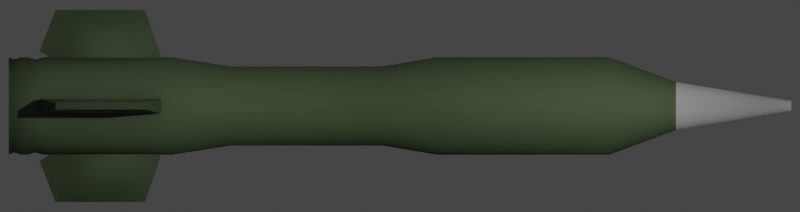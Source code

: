 # Source: of45.blend  (saved by Blender 2.93.20; exported with 4.5.12 LTS)
import bpy
from mathutils import Matrix  # noqa: F401  (used for matrix-valued properties, if any)

bpy.ops.wm.read_factory_settings(use_empty=True)
scene = bpy.context.scene
scene.name = 'Scene'

# ---- collections
col_collection = bpy.data.collections.new('Collection'); scene.collection.children.link(col_collection)

# ---- materials (node trees are filled in below, after node groups)
mat_main = bpy.data.materials.new('Main')
mat_white = bpy.data.materials.new('White')

# ---- node groups
ng_mk48_shader = bpy.data.node_groups.new('Mk48 Shader', 'ShaderNodeTree')
_s = ng_mk48_shader.interface.new_socket(name='BSDF', in_out='OUTPUT', socket_type='NodeSocketShader')
_s = ng_mk48_shader.interface.new_socket(name='Color', in_out='INPUT', socket_type='NodeSocketColor')
_s.default_value = (0.2529, 0.2529, 0.2529, 1.0)
_s = ng_mk48_shader.interface.new_socket(name='Roughness', in_out='INPUT', socket_type='NodeSocketFloat')
_s.subtype = 'FACTOR'
_s.default_value = 0.5
_s.min_value = 0.0
_s.max_value = 1.0
_s = ng_mk48_shader.interface.new_socket(name='Metallic', in_out='INPUT', socket_type='NodeSocketFloat')
_s.subtype = 'FACTOR'
_s.default_value = 1.0
_s.min_value = 0.0
_s.max_value = 1.0
_N = ng_mk48_shader.nodes; _L = ng_mk48_shader.links
n0 = _N.new('NodeGroupOutput'); n0.name = 'Group Output'; n0.location = (421, 0)
n1 = _N.new('ShaderNodeBsdfPrincipled'); n1.name = 'Principled BSDF'; n1.location = (131, 46)
n1.distribution = 'GGX'
n1.subsurface_method = 'BURLEY'
n1.inputs[3].default_value = 1.45
n1.inputs[27].default_value = (0.0, 0.0, 0.0, 1.0)
n1.inputs[28].default_value = 1.0
n2 = _N.new('ShaderNodeAmbientOcclusion'); n2.name = 'Ambient Occlusion'; n2.location = (-85, 128)
n2.samples = 8
n3 = _N.new('ShaderNodeBevel'); n3.name = 'Bevel'; n3.location = (-265, -248)
n3.inputs[0].default_value = 0.1
n4 = _N.new('NodeGroupInput'); n4.name = 'Mk48 Shader'; n4.location = (-468, -27)
n5 = _N.new('ShaderNodeNewGeometry'); n5.name = 'Geometry'; n5.location = (-875, -245)
n6 = _N.new('ShaderNodeBump'); n6.name = 'Bump'; n6.location = (-470, -299)
n6.inputs[0].default_value = 0.01
n6.inputs[1].default_value = 1.0
n6.inputs[2].default_value = 1.0
n7 = _N.new('ShaderNodeTexNoise'); n7.name = 'Noise Texture'; n7.location = (-671, -234)
n7.inputs[2].default_value = 2.0
_L.new(n1.outputs[0], n0.inputs[0])
_L.new(n2.outputs[0], n1.inputs[0])
_L.new(n4.outputs[0], n2.inputs[0])
_L.new(n4.outputs[1], n1.inputs[2])
_L.new(n4.outputs[2], n1.inputs[1])
_L.new(n3.outputs[0], n2.inputs[2])
_L.new(n5.outputs[0], n7.inputs[0])
_L.new(n7.outputs[0], n6.inputs[3])
_L.new(n6.outputs[0], n3.inputs[1])
_L.new(n3.outputs[0], n1.inputs[5])
n0.is_active_output = True
ng_auto_smooth = bpy.data.node_groups.new('Auto Smooth', 'GeometryNodeTree')
_s = ng_auto_smooth.interface.new_socket(name='Geometry', in_out='OUTPUT', socket_type='NodeSocketGeometry')
_s = ng_auto_smooth.interface.new_socket(name='Geometry', in_out='INPUT', socket_type='NodeSocketGeometry')
_s = ng_auto_smooth.interface.new_socket(name='Angle', in_out='INPUT', socket_type='NodeSocketFloat')
_s.subtype = 'ANGLE'
_s.min_value = 0.0
_s.max_value = 3.142
ng_auto_smooth.is_modifier = True
_N = ng_auto_smooth.nodes; _L = ng_auto_smooth.links
n0 = _N.new('NodeGroupOutput'); n0.name = 'Group Output'; n0.location = (480, -100)
n1 = _N.new('NodeGroupInput'); n1.name = 'Group Input'; n1.location = (-420, -300)
n2 = _N.new('NodeGroupInput'); n2.name = 'Group Input.001'; n2.location = (-60, -100)
n3 = _N.new('GeometryNodeSetShadeSmooth'); n3.name = 'Set Shade Smooth'; n3.location = (120, -100)
n3.domain = 'EDGE'
n4 = _N.new('GeometryNodeSetShadeSmooth'); n4.name = 'Set Shade Smooth.001'; n4.location = (300, -100)
n5 = _N.new('GeometryNodeInputMeshEdgeAngle'); n5.name = 'Edge Angle'; n5.location = (-420, -220)
n6 = _N.new('GeometryNodeInputEdgeSmooth'); n6.name = 'Is Edge Smooth'; n6.location = (-60, -160)
n7 = _N.new('GeometryNodeInputShadeSmooth'); n7.name = 'Is Face Smooth'; n7.location = (-240, -340)
n8 = _N.new('FunctionNodeBooleanMath'); n8.name = 'Boolean Math'; n8.location = (-60, -220)
n9 = _N.new('FunctionNodeCompare'); n9.name = 'Compare'; n9.location = (-240, -180)
n9.operation = 'LESS_EQUAL'
_L.new(n5.outputs[0], n9.inputs[0])
_L.new(n4.outputs[0], n0.inputs[0])
_L.new(n1.outputs[1], n9.inputs[1])
_L.new(n9.outputs[0], n8.inputs[0])
_L.new(n7.outputs[0], n8.inputs[1])
_L.new(n2.outputs[0], n3.inputs[0])
_L.new(n6.outputs[0], n3.inputs[1])
_L.new(n3.outputs[0], n4.inputs[0])
_L.new(n8.outputs[0], n3.inputs[2])
n0.is_active_output = True

# ---- material node trees
mat_main.use_nodes = True; mat_main.node_tree.nodes.clear()
_N = mat_main.node_tree.nodes; _L = mat_main.node_tree.links
n0 = _N.new('ShaderNodeOutputMaterial'); n0.name = 'Material Output'; n0.location = (300, 300)
n1 = _N.new('ShaderNodeGroup'); n1.name = 'Mk48 Shader'; n1.location = (-18, 321)
n1.label = 'Mk48 Shader'
n1.node_tree = ng_mk48_shader
n1.inputs[0].default_value = (0.07247, 0.1107, 0.05044, 1.0)
n1.inputs[1].default_value = 0.7
n1.inputs[2].default_value = 0.0
_L.new(n1.outputs[0], n0.inputs[0])
n0.is_active_output = True
mat_white.use_nodes = True; mat_white.node_tree.nodes.clear()
_N = mat_white.node_tree.nodes; _L = mat_white.node_tree.links
n0 = _N.new('ShaderNodeOutputMaterial'); n0.name = 'Material Output'; n0.location = (300, 300)
n1 = _N.new('ShaderNodeGroup'); n1.name = 'Mk48 Shader'; n1.location = (-18, 321)
n1.label = 'Mk48 Shader'
n1.node_tree = ng_mk48_shader
n1.inputs[0].default_value = (0.4869, 0.4869, 0.4869, 1.0)
n1.inputs[1].default_value = 0.7
n1.inputs[2].default_value = 0.0
_L.new(n1.outputs[0], n0.inputs[0])
n0.is_active_output = True

# ---- world
world_world = bpy.data.worlds.new('World'); scene.world = world_world
world_world.use_sun_shadow = False
world_world.sun_shadow_jitter_overblur = 0.0

# ---- cameras
cam_camera = bpy.data.cameras.new('Camera')
cam_camera.type = 'ORTHO'
cam_camera.clip_end = 100.0
cam_camera.ortho_scale = 1.15

# ---- lights
light_light = bpy.data.lights.new('Light', 'POINT')
light_light.transmission_factor = 0.0
light_light.energy = 1000.0
light_light.shadow_soft_size = 0.1
light_light.shadow_maximum_resolution = 0.006
light_light.use_absolute_resolution = True

# ---- meshes
me_cylinder = bpy.data.meshes.new('Cylinder')
me_cylinder.from_pydata([(0.0, 0.07, -0.5625), (6.588e-09, 0.007659, 0.5625), (0.01366, 0.06865, -0.5625), (0.001494, 0.007512, 0.5625), (0.02679, 0.06467, -0.5625), (0.002931, 0.007076, 0.5625), (0.03889, 0.0582, -0.5625), (0.004255, 0.006368, 0.5625), (0.0495, 0.0495, -0.5625), (0.005416, 0.005416, 0.5625), (0.0582, 0.03889, -0.5625), (0.006368, 0.004255, 0.5625), (0.06467, 0.02679, -0.5625), (0.007076, 0.002931, 0.5625), (0.06865, 0.01366, -0.5625), (0.007512, 0.001494, 0.5625), (0.07, 5.285e-09, -0.5625), (0.007659, 1.986e-08, 0.5625), (0.06865, -0.01366, -0.5625), (0.007512, -0.001494, 0.5625), (0.06467, -0.02679, -0.5625), (0.007076, -0.002931, 0.5625), (0.0582, -0.03889, -0.5625), (0.006368, -0.004255, 0.5625), (0.0495, -0.0495, -0.5625), (0.005416, -0.005416, 0.5625), (0.03889, -0.0582, -0.5625), (0.004255, -0.006368, 0.5625), (0.02679, -0.06467, -0.5625), (0.002931, -0.007076, 0.5625), (0.01366, -0.06865, -0.5625), (0.001494, -0.007512, 0.5625), (-2.281e-08, -0.07, -0.5625), (4.092e-09, -0.007659, 0.5625), (-0.01366, -0.06865, -0.5625), (-0.001494, -0.007512, 0.5625), (-0.02679, -0.06467, -0.5625), (-0.002931, -0.007076, 0.5625), (-0.03889, -0.0582, -0.5625), (-0.004255, -0.006368, 0.5625), (-0.0495, -0.0495, -0.5625), (-0.005416, -0.005416, 0.5625), (-0.0582, -0.03889, -0.5625), (-0.006368, -0.004255, 0.5625), (-0.06467, -0.02679, -0.5625), (-0.007076, -0.002931, 0.5625), (-0.06865, -0.01366, -0.5625), (-0.007512, -0.001494, 0.5625), (-0.07, 6.759e-08, -0.5625), (-0.007659, 2.668e-08, 0.5625), (-0.06865, 0.01366, -0.5625), (-0.007512, 0.001494, 0.5625), (-0.06467, 0.02679, -0.5625), (-0.007076, 0.002931, 0.5625), (-0.0582, 0.03889, -0.5625), (-0.006368, 0.004255, 0.5625), (-0.0495, 0.0495, -0.5625), (-0.005416, 0.005416, 0.5625), (-0.03889, 0.0582, -0.5625), (-0.004255, 0.006368, 0.5625), (-0.02679, 0.06467, -0.5625), (-0.002931, 0.007076, 0.5625), (-0.01366, 0.06865, -0.5625), (-0.001494, 0.007512, 0.5625), (0.0, 0.07, 0.3011), (0.01366, 0.06865, 0.3011), (0.02679, 0.06467, 0.3011), (0.03889, 0.0582, 0.3011), (0.0495, 0.0495, 0.3011), (0.0582, 0.03889, 0.3011), (0.06467, 0.02679, 0.3011), (0.06865, 0.01366, 0.3011), (0.07, 5.285e-09, 0.3011), (0.06865, -0.01366, 0.3011), (0.06467, -0.02679, 0.3011), (0.0582, -0.03889, 0.3011), (0.0495, -0.0495, 0.3011), (0.03889, -0.0582, 0.3011), (0.02679, -0.06467, 0.3011), (0.01366, -0.06865, 0.3011), (-2.281e-08, -0.07, 0.3011), (-0.01366, -0.06865, 0.3011), (-0.02679, -0.06467, 0.3011), (-0.03889, -0.0582, 0.3011), (-0.0495, -0.0495, 0.3011), (-0.0582, -0.03889, 0.3011), (-0.06467, -0.02679, 0.3011), (-0.06865, -0.01366, 0.3011), (-0.07, 6.759e-08, 0.3011), (-0.06865, 0.01366, 0.3011), (-0.06467, 0.02679, 0.3011), (-0.0582, 0.03889, 0.3011), (-0.0495, 0.0495, 0.3011), (-0.03889, 0.0582, 0.3011), (-0.02679, 0.06467, 0.3011), (-0.01366, 0.06865, 0.3011), (0.01366, 0.06865, 0.05273), (0.02679, 0.06467, 0.05273), (0.03889, 0.0582, 0.05273), (0.0495, 0.0495, 0.05273), (0.0582, 0.03889, 0.05273), (0.06467, 0.02679, 0.05273), (0.06865, 0.01366, 0.05273), (0.07, 5.285e-09, 0.05273), (0.06865, -0.01366, 0.05273), (0.06467, -0.02679, 0.05273), (0.0582, -0.03889, 0.05273), (0.0495, -0.0495, 0.05273), (0.03889, -0.0582, 0.05273), (0.02679, -0.06467, 0.05273), (0.01366, -0.06865, 0.05273), (-2.281e-08, -0.07, 0.05273), (-0.01366, -0.06865, 0.05273), (-0.02679, -0.06467, 0.05273), (-0.03889, -0.0582, 0.05273), (-0.0495, -0.0495, 0.05273), (-0.0582, -0.03889, 0.05273), (-0.06467, -0.02679, 0.05273), (-0.06865, -0.01366, 0.05273), (-0.07, 6.759e-08, 0.05273), (-0.06865, 0.01366, 0.05273), (-0.06467, 0.02679, 0.05273), (-0.0582, 0.03889, 0.05273), (-0.0495, 0.0495, 0.05273), (-0.03889, 0.0582, 0.05273), (-0.02679, 0.06467, 0.05273), (-0.01366, 0.06865, 0.05273), (0.0, 0.07, 0.05273), (0.01108, 0.05571, -0.02532), (0.02174, 0.05248, -0.02532), (0.03156, 0.04723, -0.02532), (0.04017, 0.04017, -0.02532), (0.04723, 0.03156, -0.02532), (0.05248, 0.02174, -0.02532), (0.05571, 0.01108, -0.02532), (0.0568, 8.261e-09, -0.02532), (0.05571, -0.01108, -0.02532), (0.05248, -0.02174, -0.02532), (0.04723, -0.03156, -0.02532), (0.04017, -0.04017, -0.02532), (0.03156, -0.04723, -0.02532), (0.02174, -0.05248, -0.02532), (0.01108, -0.05571, -0.02532), (-1.828e-08, -0.0568, -0.02532), (-0.01108, -0.05571, -0.02532), (-0.02174, -0.05248, -0.02532), (-0.03156, -0.04723, -0.02532), (-0.04017, -0.04017, -0.02532), (-0.04723, -0.03156, -0.02532), (-0.05248, -0.02174, -0.02532), (-0.05571, -0.01108, -0.02532), (-0.0568, 5.882e-08, -0.02532), (-0.05571, 0.01108, -0.02532), (-0.05248, 0.02174, -0.02532), (-0.04723, 0.03156, -0.02532), (-0.04017, 0.04017, -0.02532), (-0.03156, 0.04723, -0.02532), (-0.02174, 0.05248, -0.02532), (-0.01108, 0.05571, -0.02532), (2.306e-10, 0.0568, -0.02532), (0.01366, 0.06865, -0.3278), (0.02679, 0.06467, -0.3278), (0.03889, 0.0582, -0.3278), (0.0495, 0.0495, -0.3278), (0.0582, 0.03889, -0.3278), (0.06467, 0.02679, -0.3278), (0.06865, 0.01366, -0.3278), (0.07, 5.285e-09, -0.3278), (0.06865, -0.01366, -0.3278), (0.06467, -0.02679, -0.3278), (0.0582, -0.03889, -0.3278), (0.0495, -0.0495, -0.3278), (0.03889, -0.0582, -0.3278), (0.02679, -0.06467, -0.3278), (0.01366, -0.06865, -0.3278), (-2.281e-08, -0.07, -0.3278), (-0.01366, -0.06865, -0.3278), (-0.02679, -0.06467, -0.3278), (-0.03889, -0.0582, -0.3278), (-0.0495, -0.0495, -0.3278), (-0.0582, -0.03889, -0.3278), (-0.06467, -0.02679, -0.3278), (-0.06865, -0.01366, -0.3278), (-0.07, 6.759e-08, -0.3278), (-0.06865, 0.01366, -0.3278), (-0.06467, 0.02679, -0.3278), (-0.0582, 0.03889, -0.3278), (-0.0495, 0.0495, -0.3278), (-0.03889, 0.0582, -0.3278), (-0.02679, 0.06467, -0.3278), (-0.01366, 0.06865, -0.3278), (0.0, 0.07, -0.3278), (2.021e-09, 0.0568, -0.2426), (0.01108, 0.05571, -0.2426), (0.02174, 0.05248, -0.2426), (0.03156, 0.04723, -0.2426), (0.04017, 0.04017, -0.2426), (0.04723, 0.03156, -0.2426), (0.05248, 0.02174, -0.2426), (0.05571, 0.01108, -0.2426), (0.0568, 8.261e-09, -0.2426), (0.05571, -0.01108, -0.2426), (0.05248, -0.02174, -0.2426), (0.04723, -0.03156, -0.2426), (0.04017, -0.04017, -0.2426), (0.03156, -0.04723, -0.2426), (0.02174, -0.05248, -0.2426), (0.01108, -0.05571, -0.2426), (-1.649e-08, -0.0568, -0.2426), (-0.01108, -0.05571, -0.2426), (-0.02174, -0.05248, -0.2426), (-0.03156, -0.04723, -0.2426), (-0.04017, -0.04017, -0.2426), (-0.04723, -0.03156, -0.2426), (-0.05248, -0.02174, -0.2426), (-0.05571, -0.01108, -0.2426), (-0.0568, 5.882e-08, -0.2426), (-0.05571, 0.01108, -0.2426), (-0.05248, 0.02174, -0.2426), (-0.04723, 0.03156, -0.2426), (-0.04017, 0.04017, -0.2426), (-0.03156, 0.04723, -0.2426), (-0.02174, 0.05248, -0.2426), (-0.01108, 0.05571, -0.2426), (3.545e-09, 0.03452, 0.3967), (0.006734, 0.03385, 0.3967), (0.01321, 0.03189, 0.3967), (0.01918, 0.0287, 0.3967), (0.02441, 0.02441, 0.3967), (0.0287, 0.01918, 0.3967), (0.03189, 0.01321, 0.3967), (0.03385, 0.006734, 0.3967), (0.03452, 1.358e-08, 0.3967), (0.03385, -0.006734, 0.3967), (0.03189, -0.01321, 0.3967), (0.0287, -0.01918, 0.3967), (0.02441, -0.02441, 0.3967), (0.01918, -0.0287, 0.3967), (0.01321, -0.03189, 0.3967), (0.006734, -0.03385, 0.3967), (-7.702e-09, -0.03452, 0.3967), (-0.006734, -0.03385, 0.3967), (-0.01321, -0.03189, 0.3967), (-0.01918, -0.0287, 0.3967), (-0.02441, -0.02441, 0.3967), (-0.0287, -0.01918, 0.3967), (-0.03189, -0.01321, 0.3967), (-0.03385, -0.006734, 0.3967), (-0.03452, 4.43e-08, 0.3967), (-0.03385, 0.006734, 0.3967), (-0.03189, 0.01321, 0.3967), (-0.0287, 0.01918, 0.3967), (-0.02441, 0.02441, 0.3967), (-0.01918, 0.0287, 0.3967), (-0.01321, 0.03189, 0.3967), (-0.006734, 0.03385, 0.3967), (0.01366, 0.06544, -0.5551), (0.02679, 0.06164, -0.5551), (0.03889, 0.05548, -0.5551), (0.0495, 0.04718, -0.5551), (0.0582, 0.03707, -0.5551), (0.06467, 0.02553, -0.5551), (0.06865, 0.01302, -0.5551), (0.07, 6.024e-09, -0.5551), (0.06865, -0.01302, -0.5551), (0.06467, -0.02553, -0.5551), (0.0582, -0.03707, -0.5551), (0.0495, -0.04718, -0.5551), (0.03889, -0.05548, -0.5551), (0.02679, -0.06164, -0.5551), (0.01366, -0.06544, -0.5551), (-2.284e-08, -0.06672, -0.5551), (-0.01366, -0.06544, -0.5551), (-0.02679, -0.06164, -0.5551), (-0.03889, -0.05548, -0.5551), (-0.0495, -0.04718, -0.5551), (-0.0582, -0.03707, -0.5551), (-0.06467, -0.02553, -0.5551), (-0.06865, -0.01302, -0.5551), (-0.07, 6.541e-08, -0.5551), (-0.06865, 0.01302, -0.5551), (-0.06467, 0.02553, -0.5551), (-0.0582, 0.03707, -0.5551), (-0.0495, 0.04718, -0.5551), (-0.03889, 0.05548, -0.5551), (-0.02679, 0.06164, -0.5551), (-0.01366, 0.06544, -0.5551), (-3.257e-11, 0.06672, -0.5551), (3.257e-11, 0.06672, -0.5248), (0.01366, 0.06544, -0.5248), (0.02679, 0.06164, -0.5248), (0.03889, 0.05548, -0.5248), (0.0495, 0.04718, -0.5248), (0.0582, 0.03707, -0.5248), (0.06467, 0.02553, -0.5248), (0.06865, 0.01302, -0.5248), (0.07, 6.024e-09, -0.5248), (0.06865, -0.01302, -0.5248), (0.06467, -0.02553, -0.5248), (0.0582, -0.03707, -0.5248), (0.0495, -0.04718, -0.5248), (0.03889, -0.05548, -0.5248), (0.02679, -0.06164, -0.5248), (0.01366, -0.06544, -0.5248), (-2.278e-08, -0.06672, -0.5248), (-0.01366, -0.06544, -0.5248), (-0.02679, -0.06164, -0.5248), (-0.03889, -0.05548, -0.5248), (-0.0495, -0.04718, -0.5248), (-0.0582, -0.03707, -0.5248), (-0.06467, -0.02553, -0.5248), (-0.06865, -0.01302, -0.5248), (-0.07, 6.541e-08, -0.5248), (-0.06865, 0.01302, -0.5248), (-0.06467, 0.02553, -0.5248), (-0.0582, 0.03707, -0.5248), (-0.0495, 0.04718, -0.5248), (-0.03889, 0.05548, -0.5248), (-0.02679, 0.06164, -0.5248), (-0.01366, 0.06544, -0.5248), (0.01366, 0.06865, -0.5346), (0.01366, 0.06865, -0.5453), (0.02679, 0.06467, -0.5346), (0.02679, 0.06467, -0.5453), (0.03889, 0.0582, -0.5346), (0.03889, 0.0582, -0.5453), (0.0495, 0.0495, -0.5346), (0.0495, 0.0495, -0.5453), (0.0582, 0.03889, -0.5346), (0.0582, 0.03889, -0.5453), (0.06467, 0.02679, -0.5346), (0.06467, 0.02679, -0.5453), (0.06865, 0.01366, -0.5346), (0.06865, 0.01366, -0.5453), (0.07, 5.285e-09, -0.5346), (0.07, 5.285e-09, -0.5453), (0.06865, -0.01366, -0.5346), (0.06865, -0.01366, -0.5453), (0.06467, -0.02679, -0.5346), (0.06467, -0.02679, -0.5453), (0.0582, -0.03889, -0.5346), (0.0582, -0.03889, -0.5453), (0.0495, -0.0495, -0.5346), (0.0495, -0.0495, -0.5453), (0.03889, -0.0582, -0.5346), (0.03889, -0.0582, -0.5453), (0.02679, -0.06467, -0.5346), (0.02679, -0.06467, -0.5453), (0.01366, -0.06865, -0.5346), (0.01366, -0.06865, -0.5453), (-2.281e-08, -0.07, -0.5346), (-2.281e-08, -0.07, -0.5453), (-0.01366, -0.06865, -0.5346), (-0.01366, -0.06865, -0.5453), (-0.02679, -0.06467, -0.5346), (-0.02679, -0.06467, -0.5453), (-0.03889, -0.0582, -0.5346), (-0.03889, -0.0582, -0.5453), (-0.0495, -0.0495, -0.5346), (-0.0495, -0.0495, -0.5453), (-0.0582, -0.03889, -0.5346), (-0.0582, -0.03889, -0.5453), (-0.06467, -0.02679, -0.5346), (-0.06467, -0.02679, -0.5453), (-0.06865, -0.01366, -0.5346), (-0.06865, -0.01366, -0.5453), (-0.07, 6.759e-08, -0.5346), (-0.07, 6.759e-08, -0.5453), (-0.06865, 0.01366, -0.5346), (-0.06865, 0.01366, -0.5453), (-0.06467, 0.02679, -0.5346), (-0.06467, 0.02679, -0.5453), (-0.0582, 0.03889, -0.5346), (-0.0582, 0.03889, -0.5453), (-0.0495, 0.0495, -0.5346), (-0.0495, 0.0495, -0.5453), (-0.03889, 0.0582, -0.5346), (-0.03889, 0.0582, -0.5453), (-0.02679, 0.06467, -0.5346), (-0.02679, 0.06467, -0.5453), (-0.01366, 0.06865, -0.5346), (-0.01366, 0.06865, -0.5453), (0.0, 0.07, -0.5453), (0.0, 0.07, -0.5346), (0.0, 0.07, -0.5121), (0.01366, 0.06865, -0.5121), (0.02679, 0.06467, -0.5121), (0.03889, 0.0582, -0.5121), (0.0495, 0.0495, -0.5121), (0.0582, 0.03889, -0.5121), (0.06467, 0.02679, -0.5121), (0.06865, 0.01366, -0.5121), (0.07, 5.285e-09, -0.5121), (0.06865, -0.01366, -0.5121), (0.06467, -0.02679, -0.5121), (0.0582, -0.03889, -0.5121), (0.0495, -0.0495, -0.5121), (0.03889, -0.0582, -0.5121), (0.02679, -0.06467, -0.5121), (0.01366, -0.06865, -0.5121), (-2.281e-08, -0.07, -0.5121), (-0.01366, -0.06865, -0.5121), (-0.02679, -0.06467, -0.5121), (-0.03889, -0.0582, -0.5121), (-0.0495, -0.0495, -0.5121), (-0.0582, -0.03889, -0.5121), (-0.06467, -0.02679, -0.5121), (-0.06865, -0.01366, -0.5121), (-0.07, 6.759e-08, -0.5121), (-0.06865, 0.01366, -0.5121), (-0.06467, 0.02679, -0.5121), (-0.0582, 0.03889, -0.5121), (-0.0495, 0.0495, -0.5121), (-0.03889, 0.0582, -0.5121), (-0.02679, 0.06467, -0.5121), (-0.01366, 0.06865, -0.5121)], [], [(224, 1, 3, 225), (225, 3, 5, 226), (226, 5, 7, 227), (227, 7, 9, 228), (228, 9, 11, 229), (229, 11, 13, 230), (230, 13, 15, 231), (231, 15, 17, 232), (232, 17, 19, 233), (233, 19, 21, 234), (234, 21, 23, 235), (235, 23, 25, 236), (236, 25, 27, 237), (237, 27, 29, 238), (238, 29, 31, 239), (239, 31, 33, 240), (240, 33, 35, 241), (241, 35, 37, 242), (242, 37, 39, 243), (243, 39, 41, 244), (244, 41, 43, 245), (245, 43, 45, 246), (246, 45, 47, 247), (247, 47, 49, 248), (248, 49, 51, 249), (249, 51, 53, 250), (250, 53, 55, 251), (251, 55, 57, 252), (252, 57, 59, 253), (253, 59, 61, 254), (3, 1, 63, 61, 59, 57, 55, 53, 51, 49, 47, 45, 43, 41, 39, 37, 35, 33, 31, 29, 27, 25, 23, 21, 19, 17, 15, 13, 11, 9, 7, 5), (254, 61, 63, 255), (255, 63, 1, 224), (0, 2, 4, 6, 8, 10, 12, 14, 16, 18, 20, 22, 24, 26, 28, 30, 32, 34, 36, 38, 40, 42, 44, 46, 48, 50, 52, 54, 56, 58, 60, 62), (126, 95, 64, 127), (125, 94, 95, 126), (124, 93, 94, 125), (123, 92, 93, 124), (122, 91, 92, 123), (121, 90, 91, 122), (120, 89, 90, 121), (119, 88, 89, 120), (118, 87, 88, 119), (117, 86, 87, 118), (116, 85, 86, 117), (115, 84, 85, 116), (114, 83, 84, 115), (113, 82, 83, 114), (112, 81, 82, 113), (111, 80, 81, 112), (110, 79, 80, 111), (109, 78, 79, 110), (108, 77, 78, 109), (107, 76, 77, 108), (106, 75, 76, 107), (105, 74, 75, 106), (104, 73, 74, 105), (103, 72, 73, 104), (102, 71, 72, 103), (101, 70, 71, 102), (100, 69, 70, 101), (99, 68, 69, 100), (98, 67, 68, 99), (97, 66, 67, 98), (96, 65, 66, 97), (127, 64, 65, 96), (159, 127, 96, 128), (128, 96, 97, 129), (129, 97, 98, 130), (130, 98, 99, 131), (131, 99, 100, 132), (132, 100, 101, 133), (133, 101, 102, 134), (134, 102, 103, 135), (135, 103, 104, 136), (136, 104, 105, 137), (137, 105, 106, 138), (138, 106, 107, 139), (139, 107, 108, 140), (140, 108, 109, 141), (141, 109, 110, 142), (142, 110, 111, 143), (143, 111, 112, 144), (144, 112, 113, 145), (145, 113, 114, 146), (146, 114, 115, 147), (147, 115, 116, 148), (148, 116, 117, 149), (149, 117, 118, 150), (150, 118, 119, 151), (151, 119, 120, 152), (152, 120, 121, 153), (153, 121, 122, 154), (154, 122, 123, 155), (155, 123, 124, 156), (156, 124, 125, 157), (157, 125, 126, 158), (158, 126, 127, 159), (223, 158, 159, 192), (222, 157, 158, 223), (221, 156, 157, 222), (220, 155, 156, 221), (219, 154, 155, 220), (218, 153, 154, 219), (217, 152, 153, 218), (216, 151, 152, 217), (215, 150, 151, 216), (214, 149, 150, 215), (213, 148, 149, 214), (212, 147, 148, 213), (211, 146, 147, 212), (210, 145, 146, 211), (209, 144, 145, 210), (208, 143, 144, 209), (207, 142, 143, 208), (206, 141, 142, 207), (205, 140, 141, 206), (204, 139, 140, 205), (203, 138, 139, 204), (202, 137, 138, 203), (201, 136, 137, 202), (200, 135, 136, 201), (199, 134, 135, 200), (198, 133, 134, 199), (197, 132, 133, 198), (196, 131, 132, 197), (195, 130, 131, 196), (194, 129, 130, 195), (193, 128, 129, 194), (192, 159, 128, 193), (384, 191, 160, 385), (385, 160, 161, 386), (386, 161, 162, 387), (387, 162, 163, 388), (388, 163, 164, 389), (389, 164, 165, 390), (390, 165, 166, 391), (391, 166, 167, 392), (392, 167, 168, 393), (393, 168, 169, 394), (394, 169, 170, 395), (395, 170, 171, 396), (396, 171, 172, 397), (397, 172, 173, 398), (398, 173, 174, 399), (399, 174, 175, 400), (400, 175, 176, 401), (401, 176, 177, 402), (402, 177, 178, 403), (403, 178, 179, 404), (404, 179, 180, 405), (405, 180, 181, 406), (406, 181, 182, 407), (407, 182, 183, 408), (408, 183, 184, 409), (409, 184, 185, 410), (410, 185, 186, 411), (411, 186, 187, 412), (412, 187, 188, 413), (413, 188, 189, 414), (414, 189, 190, 415), (415, 190, 191, 384), (191, 192, 193, 160), (160, 193, 194, 161), (161, 194, 195, 162), (162, 195, 196, 163), (163, 196, 197, 164), (164, 197, 198, 165), (165, 198, 199, 166), (166, 199, 200, 167), (167, 200, 201, 168), (168, 201, 202, 169), (169, 202, 203, 170), (170, 203, 204, 171), (171, 204, 205, 172), (172, 205, 206, 173), (173, 206, 207, 174), (174, 207, 208, 175), (175, 208, 209, 176), (176, 209, 210, 177), (177, 210, 211, 178), (178, 211, 212, 179), (179, 212, 213, 180), (180, 213, 214, 181), (181, 214, 215, 182), (182, 215, 216, 183), (183, 216, 217, 184), (184, 217, 218, 185), (185, 218, 219, 186), (186, 219, 220, 187), (187, 220, 221, 188), (188, 221, 222, 189), (189, 222, 223, 190), (190, 223, 192, 191), (95, 255, 224, 64), (94, 254, 255, 95), (93, 253, 254, 94), (92, 252, 253, 93), (91, 251, 252, 92), (90, 250, 251, 91), (89, 249, 250, 90), (88, 248, 249, 89), (87, 247, 248, 88), (86, 246, 247, 87), (85, 245, 246, 86), (84, 244, 245, 85), (83, 243, 244, 84), (82, 242, 243, 83), (81, 241, 242, 82), (80, 240, 241, 81), (79, 239, 240, 80), (78, 238, 239, 79), (77, 237, 238, 78), (76, 236, 237, 77), (75, 235, 236, 76), (74, 234, 235, 75), (73, 233, 234, 74), (72, 232, 233, 73), (71, 231, 232, 72), (70, 230, 231, 71), (69, 229, 230, 70), (68, 228, 229, 69), (67, 227, 228, 68), (66, 226, 227, 67), (65, 225, 226, 66), (64, 224, 225, 65), (62, 286, 287, 0), (60, 285, 286, 62), (58, 284, 285, 60), (56, 283, 284, 58), (54, 282, 283, 56), (52, 281, 282, 54), (50, 280, 281, 52), (48, 279, 280, 50), (46, 278, 279, 48), (44, 277, 278, 46), (42, 276, 277, 44), (40, 275, 276, 42), (38, 274, 275, 40), (36, 273, 274, 38), (34, 272, 273, 36), (32, 271, 272, 34), (30, 270, 271, 32), (28, 269, 270, 30), (26, 268, 269, 28), (24, 267, 268, 26), (22, 266, 267, 24), (20, 265, 266, 22), (18, 264, 265, 20), (16, 263, 264, 18), (14, 262, 263, 16), (12, 261, 262, 14), (10, 260, 261, 12), (8, 259, 260, 10), (6, 258, 259, 8), (4, 257, 258, 6), (2, 256, 257, 4), (0, 287, 256, 2), (380, 319, 288, 383), (378, 318, 319, 380), (376, 317, 318, 378), (374, 316, 317, 376), (372, 315, 316, 374), (370, 314, 315, 372), (368, 313, 314, 370), (366, 312, 313, 368), (364, 311, 312, 366), (362, 310, 311, 364), (360, 309, 310, 362), (358, 308, 309, 360), (356, 307, 308, 358), (354, 306, 307, 356), (352, 305, 306, 354), (350, 304, 305, 352), (348, 303, 304, 350), (346, 302, 303, 348), (344, 301, 302, 346), (342, 300, 301, 344), (340, 299, 300, 342), (338, 298, 299, 340), (336, 297, 298, 338), (334, 296, 297, 336), (332, 295, 296, 334), (330, 294, 295, 332), (328, 293, 294, 330), (326, 292, 293, 328), (324, 291, 292, 326), (322, 290, 291, 324), (320, 289, 290, 322), (383, 288, 289, 320), (287, 382, 321, 256), (382, 383, 320, 321), (256, 321, 323, 257), (321, 320, 322, 323), (257, 323, 325, 258), (323, 322, 324, 325), (258, 325, 327, 259), (325, 324, 326, 327), (259, 327, 329, 260), (327, 326, 328, 329), (260, 329, 331, 261), (329, 328, 330, 331), (261, 331, 333, 262), (331, 330, 332, 333), (262, 333, 335, 263), (333, 332, 334, 335), (263, 335, 337, 264), (335, 334, 336, 337), (264, 337, 339, 265), (337, 336, 338, 339), (265, 339, 341, 266), (339, 338, 340, 341), (266, 341, 343, 267), (341, 340, 342, 343), (267, 343, 345, 268), (343, 342, 344, 345), (268, 345, 347, 269), (345, 344, 346, 347), (269, 347, 349, 270), (347, 346, 348, 349), (270, 349, 351, 271), (349, 348, 350, 351), (271, 351, 353, 272), (351, 350, 352, 353), (272, 353, 355, 273), (353, 352, 354, 355), (273, 355, 357, 274), (355, 354, 356, 357), (274, 357, 359, 275), (357, 356, 358, 359), (275, 359, 361, 276), (359, 358, 360, 361), (276, 361, 363, 277), (361, 360, 362, 363), (277, 363, 365, 278), (363, 362, 364, 365), (278, 365, 367, 279), (365, 364, 366, 367), (279, 367, 369, 280), (367, 366, 368, 369), (280, 369, 371, 281), (369, 368, 370, 371), (281, 371, 373, 282), (371, 370, 372, 373), (282, 373, 375, 283), (373, 372, 374, 375), (283, 375, 377, 284), (375, 374, 376, 377), (284, 377, 379, 285), (377, 376, 378, 379), (285, 379, 381, 286), (379, 378, 380, 381), (286, 381, 382, 287), (381, 380, 383, 382), (319, 415, 384, 288), (318, 414, 415, 319), (317, 413, 414, 318), (316, 412, 413, 317), (315, 411, 412, 316), (314, 410, 411, 315), (313, 409, 410, 314), (312, 408, 409, 313), (311, 407, 408, 312), (310, 406, 407, 311), (309, 405, 406, 310), (308, 404, 405, 309), (307, 403, 404, 308), (306, 402, 403, 307), (305, 401, 402, 306), (304, 400, 401, 305), (303, 399, 400, 304), (302, 398, 399, 303), (301, 397, 398, 302), (300, 396, 397, 301), (299, 395, 396, 300), (298, 394, 395, 299), (297, 393, 394, 298), (296, 392, 393, 297), (295, 391, 392, 296), (294, 390, 391, 295), (293, 389, 390, 294), (292, 388, 389, 293), (291, 387, 388, 292), (290, 386, 387, 291), (289, 385, 386, 290), (288, 384, 385, 289)])
me_cylinder.polygons.foreach_set('use_smooth', [True] * 386)
me_cylinder.polygons.foreach_set('material_index', [1, 1, 1, 1, 1, 1, 1, 1, 1, 1, 1, 1, 1, 1, 1, 1, 1, 1, 1, 1, 1, 1, 1, 1, 1, 1, 1, 1, 1, 1, 1, 1, 1, 0, 0, 0, 0, 0, 0, 0, 0, 0, 0, 0, 0, 0, 0, 0, 0, 0, 0, 0, 0, 0, 0, 0, 0, 0, 0, 0, 0, 0, 0, 0, 0, 0, 0, 0, 0, 0, 0, 0, 0, 0, 0, 0, 0, 0, 0, 0, 0, 0, 0, 0, 0, 0, 0, 0, 0, 0, 0, 0, 0, 0, 0, 0, 0, 0, 0, 0, 0, 0, 0, 0, 0, 0, 0, 0, 0, 0, 0, 0, 0, 0, 0, 0, 0, 0, 0, 0, 0, 0, 0, 0, 0, 0, 0, 0, 0, 0, 0, 0, 0, 0, 0, 0, 0, 0, 0, 0, 0, 0, 0, 0, 0, 0, 0, 0, 0, 0, 0, 0, 0, 0, 0, 0, 0, 0, 0, 0, 0, 0, 0, 0, 0, 0, 0, 0, 0, 0, 0, 0, 0, 0, 0, 0, 0, 0, 0, 0, 0, 0, 0, 0, 0, 0, 0, 0, 0, 0, 0, 0, 0, 0, 0, 0, 0, 0, 0, 0, 0, 0, 0, 0, 0, 0, 0, 0, 0, 0, 0, 0, 0, 0, 0, 0, 0, 0, 0, 0, 0, 0, 0, 0, 0, 0, 0, 0, 0, 0, 0, 0, 0, 0, 0, 0, 0, 0, 0, 0, 0, 0, 0, 0, 0, 0, 0, 0, 0, 0, 0, 0, 0, 0, 0, 0, 0, 0, 0, 0, 0, 0, 0, 0, 0, 0, 0, 0, 0, 0, 0, 0, 0, 0, 0, 0, 0, 0, 0, 0, 0, 0, 0, 0, 0, 0, 0, 0, 0, 0, 0, 0, 0, 0, 0, 0, 0, 0, 0, 0, 0, 0, 0, 0, 0, 0, 0, 0, 0, 0, 0, 0, 0, 0, 0, 0, 0, 0, 0, 0, 0, 0, 0, 0, 0, 0, 0, 0, 0, 0, 0, 0, 0, 0, 0, 0, 0, 0, 0, 0, 0, 0, 0, 0, 0, 0, 0, 0, 0, 0, 0, 0, 0, 0, 0, 0, 0, 0, 0, 0, 0, 0, 0, 0, 0, 0, 0, 0, 0, 0, 0, 0, 0, 0, 0, 0, 0, 0, 0, 0, 0, 0, 0, 0, 0, 0])
_uv = me_cylinder.uv_layers.new(name='UVMap')
_uv.uv.foreach_set('vector', [1.0, 0.9263, 1.0, 1.0, 0.9688, 1.0, 0.9688, 0.9263, 0.9688, 0.9263, 0.9688, 1.0, 0.9375, 1.0, 0.9375, 0.9263, 0.9375, 0.9263, 0.9375, 1.0, 0.9062, 1.0, 0.9062, 0.9263, 0.9062, 0.9263, 0.9062, 1.0, 0.875, 1.0, 0.875, 0.9263, 0.875, 0.9263, 0.875, 1.0, 0.8438, 1.0, 0.8438, 0.9263, 0.8438, 0.9263, 0.8438, 1.0, 0.8125, 1.0, 0.8125, 0.9263, 0.8125, 0.9263, 0.8125, 1.0, 0.7812, 1.0, 0.7812, 0.9263, 0.7812, 0.9263, 0.7812, 1.0, 0.75, 1.0, 0.75, 0.9263, 0.75, 0.9263, 0.75, 1.0, 0.7188, 1.0, 0.7188, 0.9263, 0.7188, 0.9263, 0.7188, 1.0, 0.6875, 1.0, 0.6875, 0.9263, 0.6875, 0.9263, 0.6875, 1.0, 0.6562, 1.0, 0.6562, 0.9263, 0.6562, 0.9263, 0.6562, 1.0, 0.625, 1.0, 0.625, 0.9263, 0.625, 0.9263, 0.625, 1.0, 0.5938, 1.0, 0.5938, 0.9263, 0.5938, 0.9263, 0.5938, 1.0, 0.5625, 1.0, 0.5625, 0.9263, 0.5625, 0.9263, 0.5625, 1.0, 0.5312, 1.0, 0.5312, 0.9263, 0.5312, 0.9263, 0.5312, 1.0, 0.5, 1.0, 0.5, 0.9263, 0.5, 0.9263, 0.5, 1.0, 0.4688, 1.0, 0.4688, 0.9263, 0.4688, 0.9263, 0.4688, 1.0, 0.4375, 1.0, 0.4375, 0.9263, 0.4375, 0.9263, 0.4375, 1.0, 0.4062, 1.0, 0.4062, 0.9263, 0.4062, 0.9263, 0.4062, 1.0, 0.375, 1.0, 0.375, 0.9263, 0.375, 0.9263, 0.375, 1.0, 0.3438, 1.0, 0.3438, 0.9263, 0.3438, 0.9263, 0.3438, 1.0, 0.3125, 1.0, 0.3125, 0.9263, 0.3125, 0.9263, 0.3125, 1.0, 0.2812, 1.0, 0.2812, 0.9263, 0.2812, 0.9263, 0.2812, 1.0, 0.25, 1.0, 0.25, 0.9263, 0.25, 0.9263, 0.25, 1.0, 0.2188, 1.0, 0.2188, 0.9263, 0.2188, 0.9263, 0.2188, 1.0, 0.1875, 1.0, 0.1875, 0.9263, 0.1875, 0.9263, 0.1875, 1.0, 0.1562, 1.0, 0.1562, 0.9263, 0.1562, 0.9263, 0.1562, 1.0, 0.125, 1.0, 0.125, 0.9263, 0.125, 0.9263, 0.125, 1.0, 0.09375, 1.0, 0.09375, 0.9263, 0.09375, 0.9263, 0.09375, 1.0, 0.0625, 1.0, 0.0625, 0.9263, 0.2968, 0.4854, 0.25, 0.49, 0.2032, 0.4854, 0.1582, 0.4717, 0.1167, 0.4496, 0.08029, 0.4197, 0.05045, 0.3833, 0.02827, 0.3418, 0.01461, 0.2968, 0.01, 0.25, 0.01461, 0.2032, 0.02827, 0.1582, 0.05045, 0.1167, 0.08029, 0.08029, 0.1167, 0.05045, 0.1582, 0.02827, 0.2032, 0.01461, 0.25, 0.01, 0.2968, 0.01461, 0.3418, 0.02827, 0.3833, 0.05045, 0.4197, 0.08029, 0.4496, 0.1167, 0.4717, 0.1582, 0.4854, 0.2032, 0.49, 0.25, 0.4854, 0.2968, 0.4717, 0.3418, 0.4496, 0.3833, 0.4197, 0.4197, 0.3833, 0.4496, 0.3418, 0.4717, 0.0625, 0.9263, 0.0625, 1.0, 0.03125, 1.0, 0.03125, 0.9263, 0.03125, 0.9263, 0.03125, 1.0, 0.0, 1.0, 0.0, 0.9263, 0.75, 0.49, 0.7968, 0.4854, 0.8418, 0.4717, 0.8833, 0.4496, 0.9197, 0.4197, 0.9496, 0.3833, 0.9717, 0.3418, 0.9854, 0.2968, 0.99, 0.25, 0.9854, 0.2032, 0.9717, 0.1582, 0.9496, 0.1167, 0.9197, 0.08029, 0.8833, 0.05045, 0.8418, 0.02827, 0.7968, 0.01461, 0.75, 0.01, 0.7032, 0.01461, 0.6582, 0.02827, 0.6167, 0.05045, 0.5803, 0.08029, 0.5504, 0.1167, 0.5283, 0.1582, 0.5146, 0.2032, 0.51, 0.25, 0.5146, 0.2968, 0.5283, 0.3418, 0.5504, 0.3833, 0.5803, 0.4197, 0.6167, 0.4496, 0.6582, 0.4717, 0.7032, 0.4854, 0.03125, 0.7734, 0.03125, 0.8838, 0.0, 0.8838, 0.0, 0.7734, 0.0625, 0.7734, 0.0625, 0.8838, 0.03125, 0.8838, 0.03125, 0.7734, 0.09375, 0.7734, 0.09375, 0.8838, 0.0625, 0.8838, 0.0625, 0.7734, 0.125, 0.7734, 0.125, 0.8838, 0.09375, 0.8838, 0.09375, 0.7734, 0.1562, 0.7734, 0.1562, 0.8838, 0.125, 0.8838, 0.125, 0.7734, 0.1875, 0.7734, 0.1875, 0.8838, 0.1562, 0.8838, 0.1562, 0.7734, 0.2188, 0.7734, 0.2188, 0.8838, 0.1875, 0.8838, 0.1875, 0.7734, 0.25, 0.7734, 0.25, 0.8838, 0.2188, 0.8838, 0.2188, 0.7734, 0.2812, 0.7734, 0.2812, 0.8838, 0.25, 0.8838, 0.25, 0.7734, 0.3125, 0.7734, 0.3125, 0.8838, 0.2812, 0.8838, 0.2812, 0.7734, 0.3438, 0.7734, 0.3438, 0.8838, 0.3125, 0.8838, 0.3125, 0.7734, 0.375, 0.7734, 0.375, 0.8838, 0.3438, 0.8838, 0.3438, 0.7734, 0.4062, 0.7734, 0.4062, 0.8838, 0.375, 0.8838, 0.375, 0.7734, 0.4375, 0.7734, 0.4375, 0.8838, 0.4062, 0.8838, 0.4062, 0.7734, 0.4688, 0.7734, 0.4688, 0.8838, 0.4375, 0.8838, 0.4375, 0.7734, 0.5, 0.7734, 0.5, 0.8838, 0.4688, 0.8838, 0.4688, 0.7734, 0.5312, 0.7734, 0.5312, 0.8838, 0.5, 0.8838, 0.5, 0.7734, 0.5625, 0.7734, 0.5625, 0.8838, 0.5312, 0.8838, 0.5312, 0.7734, 0.5938, 0.7734, 0.5938, 0.8838, 0.5625, 0.8838, 0.5625, 0.7734, 0.625, 0.7734, 0.625, 0.8838, 0.5938, 0.8838, 0.5938, 0.7734, 0.6562, 0.7734, 0.6562, 0.8838, 0.625, 0.8838, 0.625, 0.7734, 0.6875, 0.7734, 0.6875, 0.8838, 0.6562, 0.8838, 0.6562, 0.7734, 0.7188, 0.7734, 0.7188, 0.8838, 0.6875, 0.8838, 0.6875, 0.7734, 0.75, 0.7734, 0.75, 0.8838, 0.7188, 0.8838, 0.7188, 0.7734, 0.7812, 0.7734, 0.7812, 0.8838, 0.75, 0.8838, 0.75, 0.7734, 0.8125, 0.7734, 0.8125, 0.8838, 0.7812, 0.8838, 0.7812, 0.7734, 0.8438, 0.7734, 0.8438, 0.8838, 0.8125, 0.8838, 0.8125, 0.7734, 0.875, 0.7734, 0.875, 0.8838, 0.8438, 0.8838, 0.8438, 0.7734, 0.9062, 0.7734, 0.9062, 0.8838, 0.875, 0.8838, 0.875, 0.7734, 0.9375, 0.7734, 0.9375, 0.8838, 0.9062, 0.8838, 0.9062, 0.7734, 0.9688, 0.7734, 0.9688, 0.8838, 0.9375, 0.8838, 0.9375, 0.7734, 1.0, 0.7734, 1.0, 0.8838, 0.9688, 0.8838, 0.9688, 0.7734, 1.0, 0.7387, 1.0, 0.7734, 0.9688, 0.7734, 0.9688, 0.7387, 0.9688, 0.7387, 0.9688, 0.7734, 0.9375, 0.7734, 0.9375, 0.7387, 0.9375, 0.7387, 0.9375, 0.7734, 0.9062, 0.7734, 0.9062, 0.7387, 0.9062, 0.7387, 0.9062, 0.7734, 0.875, 0.7734, 0.875, 0.7387, 0.875, 0.7387, 0.875, 0.7734, 0.8438, 0.7734, 0.8438, 0.7387, 0.8438, 0.7387, 0.8438, 0.7734, 0.8125, 0.7734, 0.8125, 0.7387, 0.8125, 0.7387, 0.8125, 0.7734, 0.7812, 0.7734, 0.7812, 0.7387, 0.7812, 0.7387, 0.7812, 0.7734, 0.75, 0.7734, 0.75, 0.7387, 0.75, 0.7387, 0.75, 0.7734, 0.7188, 0.7734, 0.7188, 0.7387, 0.7188, 0.7387, 0.7188, 0.7734, 0.6875, 0.7734, 0.6875, 0.7387, 0.6875, 0.7387, 0.6875, 0.7734, 0.6562, 0.7734, 0.6562, 0.7387, 0.6562, 0.7387, 0.6562, 0.7734, 0.625, 0.7734, 0.625, 0.7387, 0.625, 0.7387, 0.625, 0.7734, 0.5938, 0.7734, 0.5938, 0.7387, 0.5938, 0.7387, 0.5938, 0.7734, 0.5625, 0.7734, 0.5625, 0.7387, 0.5625, 0.7387, 0.5625, 0.7734, 0.5312, 0.7734, 0.5312, 0.7387, 0.5312, 0.7387, 0.5312, 0.7734, 0.5, 0.7734, 0.5, 0.7387, 0.5, 0.7387, 0.5, 0.7734, 0.4688, 0.7734, 0.4688, 0.7387, 0.4688, 0.7387, 0.4688, 0.7734, 0.4375, 0.7734, 0.4375, 0.7387, 0.4375, 0.7387, 0.4375, 0.7734, 0.4062, 0.7734, 0.4062, 0.7387, 0.4062, 0.7387, 0.4062, 0.7734, 0.375, 0.7734, 0.375, 0.7387, 0.375, 0.7387, 0.375, 0.7734, 0.3438, 0.7734, 0.3438, 0.7387, 0.3438, 0.7387, 0.3438, 0.7734, 0.3125, 0.7734, 0.3125, 0.7387, 0.3125, 0.7387, 0.3125, 0.7734, 0.2812, 0.7734, 0.2812, 0.7387, 0.2812, 0.7387, 0.2812, 0.7734, 0.25, 0.7734, 0.25, 0.7387, 0.25, 0.7387, 0.25, 0.7734, 0.2188, 0.7734, 0.2188, 0.7387, 0.2188, 0.7387, 0.2188, 0.7734, 0.1875, 0.7734, 0.1875, 0.7387, 0.1875, 0.7387, 0.1875, 0.7734, 0.1562, 0.7734, 0.1562, 0.7387, 0.1562, 0.7387, 0.1562, 0.7734, 0.125, 0.7734, 0.125, 0.7387, 0.125, 0.7387, 0.125, 0.7734, 0.09375, 0.7734, 0.09375, 0.7387, 0.09375, 0.7387, 0.09375, 0.7734, 0.0625, 0.7734, 0.0625, 0.7387, 0.0625, 0.7387, 0.0625, 0.7734, 0.03125, 0.7734, 0.03125, 0.7387, 0.03125, 0.7387, 0.03125, 0.7734, 0.0, 0.7734, 0.0, 0.7387, 0.03125, 0.6422, 0.03125, 0.7387, 0.0, 0.7387, 0.0, 0.6422, 0.0625, 0.6422, 0.0625, 0.7387, 0.03125, 0.7387, 0.03125, 0.6422, 0.09375, 0.6422, 0.09375, 0.7387, 0.0625, 0.7387, 0.0625, 0.6422, 0.125, 0.6422, 0.125, 0.7387, 0.09375, 0.7387, 0.09375, 0.6422, 0.1562, 0.6422, 0.1562, 0.7387, 0.125, 0.7387, 0.125, 0.6422, 0.1875, 0.6422, 0.1875, 0.7387, 0.1562, 0.7387, 0.1562, 0.6422, 0.2188, 0.6422, 0.2188, 0.7387, 0.1875, 0.7387, 0.1875, 0.6422, 0.25, 0.6422, 0.25, 0.7387, 0.2188, 0.7387, 0.2188, 0.6422, 0.2812, 0.6422, 0.2812, 0.7387, 0.25, 0.7387, 0.25, 0.6422, 0.3125, 0.6422, 0.3125, 0.7387, 0.2812, 0.7387, 0.2812, 0.6422, 0.3438, 0.6422, 0.3438, 0.7387, 0.3125, 0.7387, 0.3125, 0.6422, 0.375, 0.6422, 0.375, 0.7387, 0.3438, 0.7387, 0.3438, 0.6422, 0.4062, 0.6422, 0.4062, 0.7387, 0.375, 0.7387, 0.375, 0.6422, 0.4375, 0.6422, 0.4375, 0.7387, 0.4062, 0.7387, 0.4062, 0.6422, 0.4688, 0.6422, 0.4688, 0.7387, 0.4375, 0.7387, 0.4375, 0.6422, 0.5, 0.6422, 0.5, 0.7387, 0.4688, 0.7387, 0.4688, 0.6422, 0.5312, 0.6422, 0.5312, 0.7387, 0.5, 0.7387, 0.5, 0.6422, 0.5625, 0.6422, 0.5625, 0.7387, 0.5312, 0.7387, 0.5312, 0.6422, 0.5938, 0.6422, 0.5938, 0.7387, 0.5625, 0.7387, 0.5625, 0.6422, 0.625, 0.6422, 0.625, 0.7387, 0.5938, 0.7387, 0.5938, 0.6422, 0.6562, 0.6422, 0.6562, 0.7387, 0.625, 0.7387, 0.625, 0.6422, 0.6875, 0.6422, 0.6875, 0.7387, 0.6562, 0.7387, 0.6562, 0.6422, 0.7188, 0.6422, 0.7188, 0.7387, 0.6875, 0.7387, 0.6875, 0.6422, 0.75, 0.6422, 0.75, 0.7387, 0.7188, 0.7387, 0.7188, 0.6422, 0.7812, 0.6422, 0.7812, 0.7387, 0.75, 0.7387, 0.75, 0.6422, 0.8125, 0.6422, 0.8125, 0.7387, 0.7812, 0.7387, 0.7812, 0.6422, 0.8438, 0.6422, 0.8438, 0.7387, 0.8125, 0.7387, 0.8125, 0.6422, 0.875, 0.6422, 0.875, 0.7387, 0.8438, 0.7387, 0.8438, 0.6422, 0.9062, 0.6422, 0.9062, 0.7387, 0.875, 0.7387, 0.875, 0.6422, 0.9375, 0.6422, 0.9375, 0.7387, 0.9062, 0.7387, 0.9062, 0.6422, 0.9688, 0.6422, 0.9688, 0.7387, 0.9375, 0.7387, 0.9375, 0.6422, 1.0, 0.6422, 1.0, 0.7387, 0.9688, 0.7387, 0.9688, 0.6422, 1.0, 0.5224, 1.0, 0.6043, 0.9688, 0.6043, 0.9688, 0.5224, 0.9688, 0.5224, 0.9688, 0.6043, 0.9375, 0.6043, 0.9375, 0.5224, 0.9375, 0.5224, 0.9375, 0.6043, 0.9062, 0.6043, 0.9062, 0.5224, 0.9062, 0.5224, 0.9062, 0.6043, 0.875, 0.6043, 0.875, 0.5224, 0.875, 0.5224, 0.875, 0.6043, 0.8438, 0.6043, 0.8438, 0.5224, 0.8438, 0.5224, 0.8438, 0.6043, 0.8125, 0.6043, 0.8125, 0.5224, 0.8125, 0.5224, 0.8125, 0.6043, 0.7812, 0.6043, 0.7812, 0.5224, 0.7812, 0.5224, 0.7812, 0.6043, 0.75, 0.6043, 0.75, 0.5224, 0.75, 0.5224, 0.75, 0.6043, 0.7188, 0.6043, 0.7188, 0.5224, 0.7188, 0.5224, 0.7188, 0.6043, 0.6875, 0.6043, 0.6875, 0.5224, 0.6875, 0.5224, 0.6875, 0.6043, 0.6562, 0.6043, 0.6562, 0.5224, 0.6562, 0.5224, 0.6562, 0.6043, 0.625, 0.6043, 0.625, 0.5224, 0.625, 0.5224, 0.625, 0.6043, 0.5938, 0.6043, 0.5938, 0.5224, 0.5938, 0.5224, 0.5938, 0.6043, 0.5625, 0.6043, 0.5625, 0.5224, 0.5625, 0.5224, 0.5625, 0.6043, 0.5312, 0.6043, 0.5312, 0.5224, 0.5312, 0.5224, 0.5312, 0.6043, 0.5, 0.6043, 0.5, 0.5224, 0.5, 0.5224, 0.5, 0.6043, 0.4688, 0.6043, 0.4688, 0.5224, 0.4688, 0.5224, 0.4688, 0.6043, 0.4375, 0.6043, 0.4375, 0.5224, 0.4375, 0.5224, 0.4375, 0.6043, 0.4062, 0.6043, 0.4062, 0.5224, 0.4062, 0.5224, 0.4062, 0.6043, 0.375, 0.6043, 0.375, 0.5224, 0.375, 0.5224, 0.375, 0.6043, 0.3438, 0.6043, 0.3438, 0.5224, 0.3438, 0.5224, 0.3438, 0.6043, 0.3125, 0.6043, 0.3125, 0.5224, 0.3125, 0.5224, 0.3125, 0.6043, 0.2812, 0.6043, 0.2812, 0.5224, 0.2812, 0.5224, 0.2812, 0.6043, 0.25, 0.6043, 0.25, 0.5224, 0.25, 0.5224, 0.25, 0.6043, 0.2188, 0.6043, 0.2188, 0.5224, 0.2188, 0.5224, 0.2188, 0.6043, 0.1875, 0.6043, 0.1875, 0.5224, 0.1875, 0.5224, 0.1875, 0.6043, 0.1562, 0.6043, 0.1562, 0.5224, 0.1562, 0.5224, 0.1562, 0.6043, 0.125, 0.6043, 0.125, 0.5224, 0.125, 0.5224, 0.125, 0.6043, 0.09375, 0.6043, 0.09375, 0.5224, 0.09375, 0.5224, 0.09375, 0.6043, 0.0625, 0.6043, 0.0625, 0.5224, 0.0625, 0.5224, 0.0625, 0.6043, 0.03125, 0.6043, 0.03125, 0.5224, 0.03125, 0.5224, 0.03125, 0.6043, 0.0, 0.6043, 0.0, 0.5224, 1.0, 0.6043, 1.0, 0.6422, 0.9688, 0.6422, 0.9688, 0.6043, 0.9688, 0.6043, 0.9688, 0.6422, 0.9375, 0.6422, 0.9375, 0.6043, 0.9375, 0.6043, 0.9375, 0.6422, 0.9062, 0.6422, 0.9062, 0.6043, 0.9062, 0.6043, 0.9062, 0.6422, 0.875, 0.6422, 0.875, 0.6043, 0.875, 0.6043, 0.875, 0.6422, 0.8438, 0.6422, 0.8438, 0.6043, 0.8438, 0.6043, 0.8438, 0.6422, 0.8125, 0.6422, 0.8125, 0.6043, 0.8125, 0.6043, 0.8125, 0.6422, 0.7812, 0.6422, 0.7812, 0.6043, 0.7812, 0.6043, 0.7812, 0.6422, 0.75, 0.6422, 0.75, 0.6043, 0.75, 0.6043, 0.75, 0.6422, 0.7188, 0.6422, 0.7188, 0.6043, 0.7188, 0.6043, 0.7188, 0.6422, 0.6875, 0.6422, 0.6875, 0.6043, 0.6875, 0.6043, 0.6875, 0.6422, 0.6562, 0.6422, 0.6562, 0.6043, 0.6562, 0.6043, 0.6562, 0.6422, 0.625, 0.6422, 0.625, 0.6043, 0.625, 0.6043, 0.625, 0.6422, 0.5938, 0.6422, 0.5938, 0.6043, 0.5938, 0.6043, 0.5938, 0.6422, 0.5625, 0.6422, 0.5625, 0.6043, 0.5625, 0.6043, 0.5625, 0.6422, 0.5312, 0.6422, 0.5312, 0.6043, 0.5312, 0.6043, 0.5312, 0.6422, 0.5, 0.6422, 0.5, 0.6043, 0.5, 0.6043, 0.5, 0.6422, 0.4688, 0.6422, 0.4688, 0.6043, 0.4688, 0.6043, 0.4688, 0.6422, 0.4375, 0.6422, 0.4375, 0.6043, 0.4375, 0.6043, 0.4375, 0.6422, 0.4062, 0.6422, 0.4062, 0.6043, 0.4062, 0.6043, 0.4062, 0.6422, 0.375, 0.6422, 0.375, 0.6043, 0.375, 0.6043, 0.375, 0.6422, 0.3438, 0.6422, 0.3438, 0.6043, 0.3438, 0.6043, 0.3438, 0.6422, 0.3125, 0.6422, 0.3125, 0.6043, 0.3125, 0.6043, 0.3125, 0.6422, 0.2812, 0.6422, 0.2812, 0.6043, 0.2812, 0.6043, 0.2812, 0.6422, 0.25, 0.6422, 0.25, 0.6043, 0.25, 0.6043, 0.25, 0.6422, 0.2188, 0.6422, 0.2188, 0.6043, 0.2188, 0.6043, 0.2188, 0.6422, 0.1875, 0.6422, 0.1875, 0.6043, 0.1875, 0.6043, 0.1875, 0.6422, 0.1562, 0.6422, 0.1562, 0.6043, 0.1562, 0.6043, 0.1562, 0.6422, 0.125, 0.6422, 0.125, 0.6043, 0.125, 0.6043, 0.125, 0.6422, 0.09375, 0.6422, 0.09375, 0.6043, 0.09375, 0.6043, 0.09375, 0.6422, 0.0625, 0.6422, 0.0625, 0.6043, 0.0625, 0.6043, 0.0625, 0.6422, 0.03125, 0.6422, 0.03125, 0.6043, 0.03125, 0.6043, 0.03125, 0.6422, 0.0, 0.6422, 0.0, 0.6043, 0.03125, 0.8838, 0.03125, 0.9263, 0.0, 0.9263, 0.0, 0.8838, 0.0625, 0.8838, 0.0625, 0.9263, 0.03125, 0.9263, 0.03125, 0.8838, 0.09375, 0.8838, 0.09375, 0.9263, 0.0625, 0.9263, 0.0625, 0.8838, 0.125, 0.8838, 0.125, 0.9263, 0.09375, 0.9263, 0.09375, 0.8838, 0.1562, 0.8838, 0.1562, 0.9263, 0.125, 0.9263, 0.125, 0.8838, 0.1875, 0.8838, 0.1875, 0.9263, 0.1562, 0.9263, 0.1562, 0.8838, 0.2188, 0.8838, 0.2188, 0.9263, 0.1875, 0.9263, 0.1875, 0.8838, 0.25, 0.8838, 0.25, 0.9263, 0.2188, 0.9263, 0.2188, 0.8838, 0.2812, 0.8838, 0.2812, 0.9263, 0.25, 0.9263, 0.25, 0.8838, 0.3125, 0.8838, 0.3125, 0.9263, 0.2812, 0.9263, 0.2812, 0.8838, 0.3438, 0.8838, 0.3438, 0.9263, 0.3125, 0.9263, 0.3125, 0.8838, 0.375, 0.8838, 0.375, 0.9263, 0.3438, 0.9263, 0.3438, 0.8838, 0.4062, 0.8838, 0.4062, 0.9263, 0.375, 0.9263, 0.375, 0.8838, 0.4375, 0.8838, 0.4375, 0.9263, 0.4062, 0.9263, 0.4062, 0.8838, 0.4688, 0.8838, 0.4688, 0.9263, 0.4375, 0.9263, 0.4375, 0.8838, 0.5, 0.8838, 0.5, 0.9263, 0.4688, 0.9263, 0.4688, 0.8838, 0.5312, 0.8838, 0.5312, 0.9263, 0.5, 0.9263, 0.5, 0.8838, 0.5625, 0.8838, 0.5625, 0.9263, 0.5312, 0.9263, 0.5312, 0.8838, 0.5938, 0.8838, 0.5938, 0.9263, 0.5625, 0.9263, 0.5625, 0.8838, 0.625, 0.8838, 0.625, 0.9263, 0.5938, 0.9263, 0.5938, 0.8838, 0.6562, 0.8838, 0.6562, 0.9263, 0.625, 0.9263, 0.625, 0.8838, 0.6875, 0.8838, 0.6875, 0.9263, 0.6562, 0.9263, 0.6562, 0.8838, 0.7188, 0.8838, 0.7188, 0.9263, 0.6875, 0.9263, 0.6875, 0.8838, 0.75, 0.8838, 0.75, 0.9263, 0.7188, 0.9263, 0.7188, 0.8838, 0.7812, 0.8838, 0.7812, 0.9263, 0.75, 0.9263, 0.75, 0.8838, 0.8125, 0.8838, 0.8125, 0.9263, 0.7812, 0.9263, 0.7812, 0.8838, 0.8438, 0.8838, 0.8438, 0.9263, 0.8125, 0.9263, 0.8125, 0.8838, 0.875, 0.8838, 0.875, 0.9263, 0.8438, 0.9263, 0.8438, 0.8838, 0.9062, 0.8838, 0.9062, 0.9263, 0.875, 0.9263, 0.875, 0.8838, 0.9375, 0.8838, 0.9375, 0.9263, 0.9062, 0.9263, 0.9062, 0.8838, 0.9688, 0.8838, 0.9688, 0.9263, 0.9375, 0.9263, 0.9375, 0.8838, 1.0, 0.8838, 1.0, 0.9263, 0.9688, 0.9263, 0.9688, 0.8838, 0.03125, 0.5, 0.03125, 0.503, 0.0, 0.503, 0.0, 0.5, 0.0625, 0.5, 0.0625, 0.503, 0.03125, 0.503, 0.03125, 0.5, 0.09375, 0.5, 0.09375, 0.503, 0.0625, 0.503, 0.0625, 0.5, 0.125, 0.5, 0.125, 0.503, 0.09375, 0.503, 0.09375, 0.5, 0.1562, 0.5, 0.1562, 0.503, 0.125, 0.503, 0.125, 0.5, 0.1875, 0.5, 0.1875, 0.503, 0.1562, 0.503, 0.1562, 0.5, 0.2188, 0.5, 0.2188, 0.503, 0.1875, 0.503, 0.1875, 0.5, 0.25, 0.5, 0.25, 0.503, 0.2188, 0.503, 0.2188, 0.5, 0.2812, 0.5, 0.2812, 0.503, 0.25, 0.503, 0.25, 0.5, 0.3125, 0.5, 0.3125, 0.503, 0.2812, 0.503, 0.2812, 0.5, 0.3438, 0.5, 0.3438, 0.503, 0.3125, 0.503, 0.3125, 0.5, 0.375, 0.5, 0.375, 0.503, 0.3438, 0.503, 0.3438, 0.5, 0.4062, 0.5, 0.4062, 0.503, 0.375, 0.503, 0.375, 0.5, 0.4375, 0.5, 0.4375, 0.503, 0.4062, 0.503, 0.4062, 0.5, 0.4688, 0.5, 0.4688, 0.503, 0.4375, 0.503, 0.4375, 0.5, 0.5, 0.5, 0.5, 0.503, 0.4688, 0.503, 0.4688, 0.5, 0.5312, 0.5, 0.5312, 0.503, 0.5, 0.503, 0.5, 0.5, 0.5625, 0.5, 0.5625, 0.503, 0.5312, 0.503, 0.5312, 0.5, 0.5938, 0.5, 0.5938, 0.503, 0.5625, 0.503, 0.5625, 0.5, 0.625, 0.5, 0.625, 0.503, 0.5938, 0.503, 0.5938, 0.5, 0.6562, 0.5, 0.6562, 0.503, 0.625, 0.503, 0.625, 0.5, 0.6875, 0.5, 0.6875, 0.503, 0.6562, 0.503, 0.6562, 0.5, 0.7188, 0.5, 0.7188, 0.503, 0.6875, 0.503, 0.6875, 0.5, 0.75, 0.5, 0.75, 0.503, 0.7188, 0.503, 0.7188, 0.5, 0.7812, 0.5, 0.7812, 0.503, 0.75, 0.503, 0.75, 0.5, 0.8125, 0.5, 0.8125, 0.503, 0.7812, 0.503, 0.7812, 0.5, 0.8438, 0.5, 0.8438, 0.503, 0.8125, 0.503, 0.8125, 0.5, 0.875, 0.5, 0.875, 0.503, 0.8438, 0.503, 0.8438, 0.5, 0.9062, 0.5, 0.9062, 0.503, 0.875, 0.503, 0.875, 0.5, 0.9375, 0.5, 0.9375, 0.503, 0.9062, 0.503, 0.9062, 0.5, 0.9688, 0.5, 0.9688, 0.503, 0.9375, 0.503, 0.9375, 0.5, 1.0, 0.5, 1.0, 0.503, 0.9688, 0.503, 0.9688, 0.5, 0.03125, 0.5124, 0.03125, 0.5171, 0.0, 0.5171, 0.0, 0.5124, 0.0625, 0.5124, 0.0625, 0.5171, 0.03125, 0.5171, 0.03125, 0.5124, 0.09375, 0.5124, 0.09375, 0.5171, 0.0625, 0.5171, 0.0625, 0.5124, 0.125, 0.5124, 0.125, 0.5171, 0.09375, 0.5171, 0.09375, 0.5124, 0.1562, 0.5124, 0.1562, 0.5171, 0.125, 0.5171, 0.125, 0.5124, 0.1875, 0.5124, 0.1875, 0.5171, 0.1562, 0.5171, 0.1562, 0.5124, 0.2188, 0.5124, 0.2188, 0.5171, 0.1875, 0.5171, 0.1875, 0.5124, 0.25, 0.5124, 0.25, 0.5171, 0.2188, 0.5171, 0.2188, 0.5124, 0.2812, 0.5124, 0.2812, 0.5171, 0.25, 0.5171, 0.25, 0.5124, 0.3125, 0.5124, 0.3125, 0.5171, 0.2812, 0.5171, 0.2812, 0.5124, 0.3438, 0.5124, 0.3438, 0.5171, 0.3125, 0.5171, 0.3125, 0.5124, 0.375, 0.5124, 0.375, 0.5171, 0.3438, 0.5171, 0.3438, 0.5124, 0.4062, 0.5124, 0.4062, 0.5171, 0.375, 0.5171, 0.375, 0.5124, 0.4375, 0.5124, 0.4375, 0.5171, 0.4062, 0.5171, 0.4062, 0.5124, 0.4687, 0.5124, 0.4688, 0.5171, 0.4375, 0.5171, 0.4375, 0.5124, 0.5, 0.5124, 0.5, 0.5171, 0.4688, 0.5171, 0.4687, 0.5124, 0.5312, 0.5124, 0.5312, 0.5171, 0.5, 0.5171, 0.5, 0.5124, 0.5625, 0.5124, 0.5625, 0.5171, 0.5312, 0.5171, 0.5312, 0.5124, 0.5938, 0.5124, 0.5938, 0.5171, 0.5625, 0.5171, 0.5625, 0.5124, 0.625, 0.5124, 0.625, 0.5171, 0.5938, 0.5171, 0.5938, 0.5124, 0.6562, 0.5124, 0.6562, 0.5171, 0.625, 0.5171, 0.625, 0.5124, 0.6875, 0.5124, 0.6875, 0.5171, 0.6562, 0.5171, 0.6562, 0.5124, 0.7188, 0.5124, 0.7188, 0.5171, 0.6875, 0.5171, 0.6875, 0.5124, 0.75, 0.5124, 0.75, 0.5171, 0.7188, 0.5171, 0.7188, 0.5124, 0.7812, 0.5124, 0.7812, 0.5171, 0.75, 0.5171, 0.75, 0.5124, 0.8125, 0.5124, 0.8125, 0.5171, 0.7812, 0.5171, 0.7812, 0.5124, 0.8437, 0.5124, 0.8438, 0.5171, 0.8125, 0.5171, 0.8125, 0.5124, 0.875, 0.5124, 0.875, 0.5171, 0.8438, 0.5171, 0.8437, 0.5124, 0.9062, 0.5124, 0.9062, 0.5171, 0.875, 0.5171, 0.875, 0.5124, 0.9375, 0.5124, 0.9375, 0.5171, 0.9062, 0.5171, 0.9062, 0.5124, 0.9688, 0.5124, 0.9688, 0.5171, 0.9375, 0.5171, 0.9375, 0.5124, 1.0, 0.5124, 1.0, 0.5171, 0.9688, 0.5171, 0.9688, 0.5124, 1.0, 0.503, 1.0, 0.5077, 0.9688, 0.5077, 0.9688, 0.503, 1.0, 0.5077, 1.0, 0.5124, 0.9688, 0.5124, 0.9688, 0.5077, 0.9688, 0.503, 0.9688, 0.5077, 0.9375, 0.5077, 0.9375, 0.503, 0.9688, 0.5077, 0.9688, 0.5124, 0.9375, 0.5124, 0.9375, 0.5077, 0.9375, 0.503, 0.9375, 0.5077, 0.9062, 0.5077, 0.9062, 0.503, 0.9375, 0.5077, 0.9375, 0.5124, 0.9062, 0.5124, 0.9062, 0.5077, 0.9062, 0.503, 0.9062, 0.5077, 0.875, 0.5077, 0.875, 0.503, 0.9062, 0.5077, 0.9062, 0.5124, 0.875, 0.5124, 0.875, 0.5077, 0.875, 0.503, 0.875, 0.5077, 0.8438, 0.5077, 0.8438, 0.503, 0.875, 0.5077, 0.875, 0.5124, 0.8437, 0.5124, 0.8438, 0.5077, 0.8438, 0.503, 0.8438, 0.5077, 0.8125, 0.5077, 0.8125, 0.503, 0.8438, 0.5077, 0.8437, 0.5124, 0.8125, 0.5124, 0.8125, 0.5077, 0.8125, 0.503, 0.8125, 0.5077, 0.7812, 0.5077, 0.7812, 0.503, 0.8125, 0.5077, 0.8125, 0.5124, 0.7812, 0.5124, 0.7812, 0.5077, 0.7812, 0.503, 0.7812, 0.5077, 0.75, 0.5077, 0.75, 0.503, 0.7812, 0.5077, 0.7812, 0.5124, 0.75, 0.5124, 0.75, 0.5077, 0.75, 0.503, 0.75, 0.5077, 0.7188, 0.5077, 0.7188, 0.503, 0.75, 0.5077, 0.75, 0.5124, 0.7188, 0.5124, 0.7188, 0.5077, 0.7188, 0.503, 0.7188, 0.5077, 0.6875, 0.5077, 0.6875, 0.503, 0.7188, 0.5077, 0.7188, 0.5124, 0.6875, 0.5124, 0.6875, 0.5077, 0.6875, 0.503, 0.6875, 0.5077, 0.6562, 0.5077, 0.6562, 0.503, 0.6875, 0.5077, 0.6875, 0.5124, 0.6562, 0.5124, 0.6562, 0.5077, 0.6562, 0.503, 0.6562, 0.5077, 0.625, 0.5077, 0.625, 0.503, 0.6562, 0.5077, 0.6562, 0.5124, 0.625, 0.5124, 0.625, 0.5077, 0.625, 0.503, 0.625, 0.5077, 0.5938, 0.5077, 0.5938, 0.503, 0.625, 0.5077, 0.625, 0.5124, 0.5938, 0.5124, 0.5938, 0.5077, 0.5938, 0.503, 0.5938, 0.5077, 0.5625, 0.5077, 0.5625, 0.503, 0.5938, 0.5077, 0.5938, 0.5124, 0.5625, 0.5124, 0.5625, 0.5077, 0.5625, 0.503, 0.5625, 0.5077, 0.5312, 0.5077, 0.5312, 0.503, 0.5625, 0.5077, 0.5625, 0.5124, 0.5312, 0.5124, 0.5312, 0.5077, 0.5312, 0.503, 0.5312, 0.5077, 0.5, 0.5077, 0.5, 0.503, 0.5312, 0.5077, 0.5312, 0.5124, 0.5, 0.5124, 0.5, 0.5077, 0.5, 0.503, 0.5, 0.5077, 0.4688, 0.5077, 0.4688, 0.503, 0.5, 0.5077, 0.5, 0.5124, 0.4687, 0.5124, 0.4688, 0.5077, 0.4688, 0.503, 0.4688, 0.5077, 0.4375, 0.5077, 0.4375, 0.503, 0.4688, 0.5077, 0.4687, 0.5124, 0.4375, 0.5124, 0.4375, 0.5077, 0.4375, 0.503, 0.4375, 0.5077, 0.4062, 0.5077, 0.4062, 0.503, 0.4375, 0.5077, 0.4375, 0.5124, 0.4062, 0.5124, 0.4062, 0.5077, 0.4062, 0.503, 0.4062, 0.5077, 0.375, 0.5077, 0.375, 0.503, 0.4062, 0.5077, 0.4062, 0.5124, 0.375, 0.5124, 0.375, 0.5077, 0.375, 0.503, 0.375, 0.5077, 0.3438, 0.5077, 0.3438, 0.503, 0.375, 0.5077, 0.375, 0.5124, 0.3438, 0.5124, 0.3438, 0.5077, 0.3438, 0.503, 0.3438, 0.5077, 0.3125, 0.5077, 0.3125, 0.503, 0.3438, 0.5077, 0.3438, 0.5124, 0.3125, 0.5124, 0.3125, 0.5077, 0.3125, 0.503, 0.3125, 0.5077, 0.2812, 0.5077, 0.2812, 0.503, 0.3125, 0.5077, 0.3125, 0.5124, 0.2812, 0.5124, 0.2812, 0.5077, 0.2812, 0.503, 0.2812, 0.5077, 0.25, 0.5077, 0.25, 0.503, 0.2812, 0.5077, 0.2812, 0.5124, 0.25, 0.5124, 0.25, 0.5077, 0.25, 0.503, 0.25, 0.5077, 0.2188, 0.5077, 0.2188, 0.503, 0.25, 0.5077, 0.25, 0.5124, 0.2188, 0.5124, 0.2188, 0.5077, 0.2188, 0.503, 0.2188, 0.5077, 0.1875, 0.5077, 0.1875, 0.503, 0.2188, 0.5077, 0.2188, 0.5124, 0.1875, 0.5124, 0.1875, 0.5077, 0.1875, 0.503, 0.1875, 0.5077, 0.1562, 0.5077, 0.1562, 0.503, 0.1875, 0.5077, 0.1875, 0.5124, 0.1562, 0.5124, 0.1562, 0.5077, 0.1562, 0.503, 0.1562, 0.5077, 0.125, 0.5077, 0.125, 0.503, 0.1562, 0.5077, 0.1562, 0.5124, 0.125, 0.5124, 0.125, 0.5077, 0.125, 0.503, 0.125, 0.5077, 0.09375, 0.5077, 0.09375, 0.503, 0.125, 0.5077, 0.125, 0.5124, 0.09375, 0.5124, 0.09375, 0.5077, 0.09375, 0.503, 0.09375, 0.5077, 0.0625, 0.5077, 0.0625, 0.503, 0.09375, 0.5077, 0.09375, 0.5124, 0.0625, 0.5124, 0.0625, 0.5077, 0.0625, 0.503, 0.0625, 0.5077, 0.03125, 0.5077, 0.03125, 0.503, 0.0625, 0.5077, 0.0625, 0.5124, 0.03125, 0.5124, 0.03125, 0.5077, 0.03125, 0.503, 0.03125, 0.5077, 0.0, 0.5077, 0.0, 0.503, 0.03125, 0.5077, 0.03125, 0.5124, 0.0, 0.5124, 0.0, 0.5077, 0.03125, 0.5171, 0.03125, 0.5224, 0.0, 0.5224, 0.0, 0.5171, 0.0625, 0.5171, 0.0625, 0.5224, 0.03125, 0.5224, 0.03125, 0.5171, 0.09375, 0.5171, 0.09375, 0.5224, 0.0625, 0.5224, 0.0625, 0.5171, 0.125, 0.5171, 0.125, 0.5224, 0.09375, 0.5224, 0.09375, 0.5171, 0.1562, 0.5171, 0.1562, 0.5224, 0.125, 0.5224, 0.125, 0.5171, 0.1875, 0.5171, 0.1875, 0.5224, 0.1562, 0.5224, 0.1562, 0.5171, 0.2188, 0.5171, 0.2188, 0.5224, 0.1875, 0.5224, 0.1875, 0.5171, 0.25, 0.5171, 0.25, 0.5224, 0.2188, 0.5224, 0.2188, 0.5171, 0.2812, 0.5171, 0.2812, 0.5224, 0.25, 0.5224, 0.25, 0.5171, 0.3125, 0.5171, 0.3125, 0.5224, 0.2812, 0.5224, 0.2812, 0.5171, 0.3438, 0.5171, 0.3438, 0.5224, 0.3125, 0.5224, 0.3125, 0.5171, 0.375, 0.5171, 0.375, 0.5224, 0.3438, 0.5224, 0.3438, 0.5171, 0.4062, 0.5171, 0.4062, 0.5224, 0.375, 0.5224, 0.375, 0.5171, 0.4375, 0.5171, 0.4375, 0.5224, 0.4062, 0.5224, 0.4062, 0.5171, 0.4688, 0.5171, 0.4688, 0.5224, 0.4375, 0.5224, 0.4375, 0.5171, 0.5, 0.5171, 0.5, 0.5224, 0.4688, 0.5224, 0.4688, 0.5171, 0.5312, 0.5171, 0.5312, 0.5224, 0.5, 0.5224, 0.5, 0.5171, 0.5625, 0.5171, 0.5625, 0.5224, 0.5312, 0.5224, 0.5312, 0.5171, 0.5938, 0.5171, 0.5938, 0.5224, 0.5625, 0.5224, 0.5625, 0.5171, 0.625, 0.5171, 0.625, 0.5224, 0.5938, 0.5224, 0.5938, 0.5171, 0.6562, 0.5171, 0.6562, 0.5224, 0.625, 0.5224, 0.625, 0.5171, 0.6875, 0.5171, 0.6875, 0.5224, 0.6562, 0.5224, 0.6562, 0.5171, 0.7188, 0.5171, 0.7188, 0.5224, 0.6875, 0.5224, 0.6875, 0.5171, 0.75, 0.5171, 0.75, 0.5224, 0.7188, 0.5224, 0.7188, 0.5171, 0.7812, 0.5171, 0.7812, 0.5224, 0.75, 0.5224, 0.75, 0.5171, 0.8125, 0.5171, 0.8125, 0.5224, 0.7812, 0.5224, 0.7812, 0.5171, 0.8438, 0.5171, 0.8438, 0.5224, 0.8125, 0.5224, 0.8125, 0.5171, 0.875, 0.5171, 0.875, 0.5224, 0.8438, 0.5224, 0.8438, 0.5171, 0.9062, 0.5171, 0.9062, 0.5224, 0.875, 0.5224, 0.875, 0.5171, 0.9375, 0.5171, 0.9375, 0.5224, 0.9062, 0.5224, 0.9062, 0.5171, 0.9688, 0.5171, 0.9688, 0.5224, 0.9375, 0.5224, 0.9375, 0.5171, 1.0, 0.5171, 1.0, 0.5224, 0.9688, 0.5224, 0.9688, 0.5171])
me_cylinder.materials.append(mat_main)
me_cylinder.materials.append(mat_white)
me_cylinder.use_remesh_fix_poles = True
me_cylinder.use_remesh_preserve_attributes = False
me_cylinder.use_mirror_vertex_groups = False
me_cylinder.update()
me_cube_001 = bpy.data.meshes.new('Cube.001')
me_cube_001.from_pydata([(-0.5061, -0.1381, -0.005), (-0.5061, -0.1381, 0.005), (-0.5061, 0.1381, -0.005), (-0.5061, 0.1381, 0.005), (-0.3774, -0.1381, -0.005), (-0.3774, -0.1381, 0.005), (-0.3774, 0.1381, -0.005), (-0.3774, 0.1381, 0.005), (-0.5291, 0.07884, -0.01), (-0.5291, -0.07884, -0.01), (-0.5291, -0.07884, 0.01), (-0.5291, 0.07884, 0.01), (-0.3569, -0.07884, -0.01), (-0.3569, 0.07884, -0.01), (-0.3569, 0.07884, 0.01), (-0.3569, -0.07884, 0.01), (-0.4935, 0.05784, -0.01), (-0.4935, -0.05784, -0.01), (-0.4935, -0.05784, 0.01), (-0.4935, 0.05784, 0.01), (-0.3518, -0.05784, -0.01), (-0.3518, 0.05784, -0.01), (-0.3518, 0.05784, 0.01), (-0.3518, -0.05784, 0.01)], [], [(8, 11, 3, 2), (2, 3, 7, 6), (12, 15, 5, 4), (4, 5, 1, 0), (9, 12, 4, 0), (15, 10, 1, 5), (7, 3, 11, 14), (23, 18, 10, 15), (2, 6, 13, 8), (17, 20, 12, 9), (6, 7, 14, 13), (20, 23, 15, 12), (0, 1, 10, 9), (16, 19, 11, 8), (9, 10, 18, 17), (17, 18, 19, 16), (13, 14, 22, 21), (21, 22, 23, 20), (8, 13, 21, 16), (16, 21, 20, 17), (14, 11, 19, 22), (22, 19, 18, 23)])
me_cube_001.polygons.foreach_set('use_smooth', [True] * 22)
_uv = me_cube_001.uv_layers.new(name='UVMap')
_uv.uv.foreach_set('vector', [0.375, 0.1667, 0.625, 0.1667, 0.625, 0.25, 0.375, 0.25, 0.375, 0.25, 0.625, 0.25, 0.625, 0.5, 0.375, 0.5, 0.375, 0.6667, 0.625, 0.6667, 0.625, 0.75, 0.375, 0.75, 0.375, 0.75, 0.625, 0.75, 0.625, 1.0, 0.375, 1.0, 0.125, 0.6667, 0.375, 0.6667, 0.375, 0.75, 0.125, 0.75, 0.625, 0.6667, 0.875, 0.6667, 0.875, 0.75, 0.625, 0.75, 0.625, 0.5, 0.875, 0.5, 0.875, 0.5833, 0.625, 0.5833, 0.625, 0.6389, 0.875, 0.6389, 0.875, 0.6667, 0.625, 0.6667, 0.125, 0.5, 0.375, 0.5, 0.375, 0.5833, 0.125, 0.5833, 0.125, 0.6389, 0.375, 0.6389, 0.375, 0.6667, 0.125, 0.6667, 0.375, 0.5, 0.625, 0.5, 0.625, 0.5833, 0.375, 0.5833, 0.375, 0.6389, 0.625, 0.6389, 0.625, 0.6667, 0.375, 0.6667, 0.375, 0.0, 0.625, 0.0, 0.625, 0.08333, 0.375, 0.08333, 0.375, 0.1389, 0.625, 0.1389, 0.625, 0.1667, 0.375, 0.1667, 0.375, 0.08333, 0.625, 0.08333, 0.625, 0.1111, 0.375, 0.1111, 0.375, 0.1111, 0.625, 0.1111, 0.625, 0.1389, 0.375, 0.1389, 0.375, 0.5833, 0.625, 0.5833, 0.625, 0.6111, 0.375, 0.6111, 0.375, 0.6111, 0.625, 0.6111, 0.625, 0.6389, 0.375, 0.6389, 0.125, 0.5833, 0.375, 0.5833, 0.375, 0.6111, 0.125, 0.6111, 0.125, 0.6111, 0.375, 0.6111, 0.375, 0.6389, 0.125, 0.6389, 0.625, 0.5833, 0.875, 0.5833, 0.875, 0.6111, 0.625, 0.6111, 0.625, 0.6111, 0.875, 0.6111, 0.875, 0.6389, 0.625, 0.6389])
me_cube_001.materials.append(mat_main)
me_cube_001.use_remesh_fix_poles = True
me_cube_001.use_remesh_preserve_attributes = False
me_cube_001.use_mirror_vertex_groups = False
me_cube_001.update()

# ---- objects
ob_light = bpy.data.objects.new('Light', light_light)
ob_camera = bpy.data.objects.new('Camera', cam_camera)
ob_cylinder = bpy.data.objects.new('Cylinder', me_cylinder)
ob_empty = bpy.data.objects.new('Empty', None)
ob_cube = bpy.data.objects.new('Cube', me_cube_001)
ob_cube_001 = bpy.data.objects.new('Cube.001', me_cube_001)
ob_lighting = bpy.data.objects.new('Lighting', None)

# ---- transforms, parenting, visibility, modifiers, constraints
ob_light.location = (4.076, 1.005, 5.904)
ob_light.rotation_euler = (0.6503, 0.05522, 1.866)
ob_light.lock_rotations_4d = False
ob_light.empty_display_type = 'ARROWS'
ob_light.color = (0.0, 0.0, 0.0, 0.0)
ob_light.lineart.crease_threshold = 0.0
ob_camera.location = (0.0, 0.0, 10.0)
ob_camera.lock_rotations_4d = False
ob_camera.empty_display_type = 'ARROWS'
ob_camera.color = (0.0, 0.0, 0.0, 0.0)
ob_camera.display_type = 'WIRE'
ob_camera.lineart.crease_threshold = 0.0
ob_cylinder.location = (0.0, 0.0, 0.0)
ob_cylinder.rotation_euler = (0.0, 1.571, 0.0)
ob_cylinder.lineart.crease_threshold = 0.0
_m = ob_cylinder.modifiers.new('Auto Smooth', 'NODES')
_m.node_group = ng_auto_smooth
_gi = [s.identifier for s in ng_auto_smooth.interface.items_tree if s.item_type == 'SOCKET' and s.in_out == 'INPUT']
_m[_gi[1]] = 0.5236  # Angle
ob_empty.location = (-0.04372, 0.003298, 0.0)
ob_empty.scale = (-0.27, 0.27, 0.27)
ob_empty.empty_display_type = 'IMAGE'
ob_empty.empty_display_size = 5.0
ob_empty.lineart.crease_threshold = 0.0
ob_cube.location = (0.01082, 0.0, 0.0)
ob_cube.lineart.crease_threshold = 0.0
_m = ob_cube.modifiers.new('Auto Smooth', 'NODES')
_m.node_group = ng_auto_smooth
_gi = [s.identifier for s in ng_auto_smooth.interface.items_tree if s.item_type == 'SOCKET' and s.in_out == 'INPUT']
_m[_gi[1]] = 0.5236  # Angle
ob_cube_001.location = (0.01082, 0.0, 0.0)
ob_cube_001.rotation_euler = (1.571, -0.0, 0.0)
ob_cube_001.lineart.crease_threshold = 0.0
_m = ob_cube_001.modifiers.new('Auto Smooth', 'NODES')
_m.node_group = ng_auto_smooth
_gi = [s.identifier for s in ng_auto_smooth.interface.items_tree if s.item_type == 'SOCKET' and s.in_out == 'INPUT']
_m[_gi[1]] = 0.5236  # Angle
ob_lighting.location = (0.0, 0.0, 0.0)

# ---- collection membership
col_collection.objects.link(ob_light)
col_collection.objects.link(ob_camera)
col_collection.objects.link(ob_cylinder)
col_collection.objects.link(ob_empty)
col_collection.objects.link(ob_cube)
col_collection.objects.link(ob_cube_001)
col_collection.objects.link(ob_lighting)

# ---- scene / render settings (as saved in the file)
scene.camera = ob_camera
scene.frame_start = 1; scene.frame_end = 250; scene.frame_set(1)
scene.render.engine = 'CYCLES'
scene.render.resolution_x = 128
scene.render.resolution_y = 34
scene.render.film_transparent = True
scene.cycles.samples = 128
scene.cycles.sampling_pattern = 'TABULATED_SOBOL'
scene.cycles.use_adaptive_sampling = False
scene.cycles.use_light_tree = False
scene.view_settings.view_transform = 'Filmic'
bpy.context.view_layer.update()
